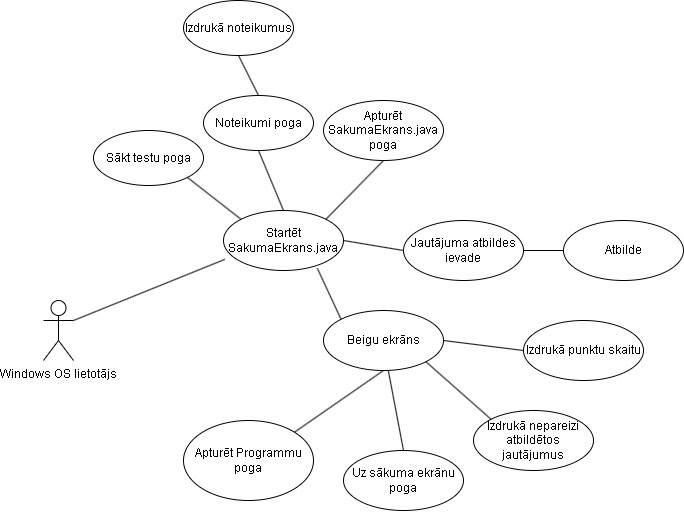

The diagram above was exported from draw.io. Its source (the exported page's mxGraphModel, read from the mxfile embedded in the PNG):
<mxGraphModel dx="1270" dy="590" grid="1" gridSize="10" guides="1" tooltips="1" connect="1" arrows="1" fold="1" page="1" pageScale="1" pageWidth="850" pageHeight="1100" math="0" shadow="0">
  <root>
    <mxCell id="0" />
    <mxCell id="1" parent="0" />
    <mxCell id="DqRpoxztphLa7JPKAt8U-1" value="Windows OS lietotājs" style="shape=umlActor;verticalLabelPosition=bottom;verticalAlign=top;html=1;outlineConnect=0;" vertex="1" parent="1">
      <mxGeometry x="60" y="420" width="30" height="60" as="geometry" />
    </mxCell>
    <mxCell id="DqRpoxztphLa7JPKAt8U-5" value="" style="endArrow=none;html=1;rounded=0;entryX=0.011;entryY=0.736;entryDx=0;entryDy=0;entryPerimeter=0;" edge="1" parent="1">
      <mxGeometry width="50" height="50" relative="1" as="geometry">
        <mxPoint x="90" y="440" as="sourcePoint" />
        <mxPoint x="241.31999999999994" y="378.8800000000001" as="targetPoint" />
      </mxGeometry>
    </mxCell>
    <mxCell id="DqRpoxztphLa7JPKAt8U-26" value="Apturēt Programmu poga" style="ellipse;whiteSpace=wrap;html=1;" vertex="1" parent="1">
      <mxGeometry x="200" y="540" width="130" height="80" as="geometry" />
    </mxCell>
    <mxCell id="DqRpoxztphLa7JPKAt8U-33" value="Startēt SakumaEkrans.java" style="ellipse;whiteSpace=wrap;html=1;" vertex="1" parent="1">
      <mxGeometry x="240" y="330" width="120" height="60" as="geometry" />
    </mxCell>
    <mxCell id="DqRpoxztphLa7JPKAt8U-35" value="Apturēt SakumaEkrans.java&lt;br&gt;poga" style="ellipse;whiteSpace=wrap;html=1;" vertex="1" parent="1">
      <mxGeometry x="340" y="220" width="120" height="60" as="geometry" />
    </mxCell>
    <mxCell id="DqRpoxztphLa7JPKAt8U-36" value="Noteikumi poga" style="ellipse;whiteSpace=wrap;html=1;" vertex="1" parent="1">
      <mxGeometry x="220" y="215" width="110" height="55" as="geometry" />
    </mxCell>
    <mxCell id="DqRpoxztphLa7JPKAt8U-37" value="Sākt testu poga" style="ellipse;whiteSpace=wrap;html=1;" vertex="1" parent="1">
      <mxGeometry x="110" y="250" width="110" height="55" as="geometry" />
    </mxCell>
    <mxCell id="DqRpoxztphLa7JPKAt8U-38" value="Izdrukā noteikumus" style="ellipse;whiteSpace=wrap;html=1;" vertex="1" parent="1">
      <mxGeometry x="200" y="120" width="110" height="55" as="geometry" />
    </mxCell>
    <mxCell id="DqRpoxztphLa7JPKAt8U-40" value="" style="endArrow=none;html=1;rounded=0;entryX=0.5;entryY=1;entryDx=0;entryDy=0;exitX=0.5;exitY=0;exitDx=0;exitDy=0;" edge="1" parent="1" source="DqRpoxztphLa7JPKAt8U-33" target="DqRpoxztphLa7JPKAt8U-36">
      <mxGeometry width="50" height="50" relative="1" as="geometry">
        <mxPoint x="290" y="290" as="sourcePoint" />
        <mxPoint x="320" y="290" as="targetPoint" />
      </mxGeometry>
    </mxCell>
    <mxCell id="DqRpoxztphLa7JPKAt8U-41" value="" style="endArrow=none;html=1;rounded=0;entryX=0.5;entryY=1;entryDx=0;entryDy=0;exitX=1;exitY=0;exitDx=0;exitDy=0;" edge="1" parent="1" source="DqRpoxztphLa7JPKAt8U-33" target="DqRpoxztphLa7JPKAt8U-35">
      <mxGeometry width="50" height="50" relative="1" as="geometry">
        <mxPoint x="340" y="330" as="sourcePoint" />
        <mxPoint x="315" y="270" as="targetPoint" />
      </mxGeometry>
    </mxCell>
    <mxCell id="DqRpoxztphLa7JPKAt8U-42" value="" style="endArrow=none;html=1;rounded=0;entryX=1;entryY=1;entryDx=0;entryDy=0;exitX=0;exitY=0;exitDx=0;exitDy=0;" edge="1" parent="1" source="DqRpoxztphLa7JPKAt8U-33" target="DqRpoxztphLa7JPKAt8U-37">
      <mxGeometry width="50" height="50" relative="1" as="geometry">
        <mxPoint x="225" y="350" as="sourcePoint" />
        <mxPoint x="200" y="290" as="targetPoint" />
      </mxGeometry>
    </mxCell>
    <mxCell id="DqRpoxztphLa7JPKAt8U-43" value="" style="endArrow=none;html=1;rounded=0;entryX=0.5;entryY=1;entryDx=0;entryDy=0;exitX=0.5;exitY=0;exitDx=0;exitDy=0;" edge="1" parent="1" source="DqRpoxztphLa7JPKAt8U-36" target="DqRpoxztphLa7JPKAt8U-38">
      <mxGeometry width="50" height="50" relative="1" as="geometry">
        <mxPoint x="355" y="220" as="sourcePoint" />
        <mxPoint x="330" y="160" as="targetPoint" />
      </mxGeometry>
    </mxCell>
    <mxCell id="DqRpoxztphLa7JPKAt8U-44" value="Jautājuma atbildes ievade" style="ellipse;whiteSpace=wrap;html=1;" vertex="1" parent="1">
      <mxGeometry x="420" y="340" width="120" height="60" as="geometry" />
    </mxCell>
    <mxCell id="DqRpoxztphLa7JPKAt8U-45" value="Atbilde" style="ellipse;whiteSpace=wrap;html=1;" vertex="1" parent="1">
      <mxGeometry x="580" y="340" width="120" height="60" as="geometry" />
    </mxCell>
    <mxCell id="DqRpoxztphLa7JPKAt8U-46" value="" style="endArrow=none;html=1;rounded=0;entryX=0;entryY=0.5;entryDx=0;entryDy=0;exitX=1;exitY=0.5;exitDx=0;exitDy=0;" edge="1" parent="1" source="DqRpoxztphLa7JPKAt8U-33" target="DqRpoxztphLa7JPKAt8U-44">
      <mxGeometry width="50" height="50" relative="1" as="geometry">
        <mxPoint x="368" y="364" as="sourcePoint" />
        <mxPoint x="425" y="305" as="targetPoint" />
      </mxGeometry>
    </mxCell>
    <mxCell id="DqRpoxztphLa7JPKAt8U-47" value="" style="endArrow=none;html=1;rounded=0;entryX=0;entryY=0.5;entryDx=0;entryDy=0;exitX=1;exitY=0.5;exitDx=0;exitDy=0;" edge="1" parent="1" source="DqRpoxztphLa7JPKAt8U-44" target="DqRpoxztphLa7JPKAt8U-45">
      <mxGeometry width="50" height="50" relative="1" as="geometry">
        <mxPoint x="550" y="340" as="sourcePoint" />
        <mxPoint x="607" y="281" as="targetPoint" />
      </mxGeometry>
    </mxCell>
    <mxCell id="DqRpoxztphLa7JPKAt8U-48" value="Beigu ekrāns" style="ellipse;whiteSpace=wrap;html=1;" vertex="1" parent="1">
      <mxGeometry x="340" y="430" width="120" height="60" as="geometry" />
    </mxCell>
    <mxCell id="DqRpoxztphLa7JPKAt8U-49" value="" style="endArrow=none;html=1;rounded=0;entryX=0;entryY=0;entryDx=0;entryDy=0;exitX=0.782;exitY=0.964;exitDx=0;exitDy=0;exitPerimeter=0;" edge="1" parent="1" source="DqRpoxztphLa7JPKAt8U-33" target="DqRpoxztphLa7JPKAt8U-48">
      <mxGeometry width="50" height="50" relative="1" as="geometry">
        <mxPoint x="340" y="410" as="sourcePoint" />
        <mxPoint x="400" y="420" as="targetPoint" />
      </mxGeometry>
    </mxCell>
    <mxCell id="DqRpoxztphLa7JPKAt8U-52" value="Izdrukā punktu skaitu" style="ellipse;whiteSpace=wrap;html=1;" vertex="1" parent="1">
      <mxGeometry x="540" y="440" width="120" height="60" as="geometry" />
    </mxCell>
    <mxCell id="DqRpoxztphLa7JPKAt8U-53" value="Izdrukā nepareizi atbildētos jautājumus" style="ellipse;whiteSpace=wrap;html=1;" vertex="1" parent="1">
      <mxGeometry x="490" y="530" width="120" height="60" as="geometry" />
    </mxCell>
    <mxCell id="DqRpoxztphLa7JPKAt8U-54" value="Uz sākuma ekrānu poga" style="ellipse;whiteSpace=wrap;html=1;" vertex="1" parent="1">
      <mxGeometry x="360" y="570" width="120" height="60" as="geometry" />
    </mxCell>
    <mxCell id="DqRpoxztphLa7JPKAt8U-55" value="" style="endArrow=none;html=1;rounded=0;entryX=1;entryY=0;entryDx=0;entryDy=0;exitX=0.5;exitY=1;exitDx=0;exitDy=0;" edge="1" parent="1" source="DqRpoxztphLa7JPKAt8U-48" target="DqRpoxztphLa7JPKAt8U-26">
      <mxGeometry width="50" height="50" relative="1" as="geometry">
        <mxPoint x="316" y="479" as="sourcePoint" />
        <mxPoint x="340" y="530" as="targetPoint" />
      </mxGeometry>
    </mxCell>
    <mxCell id="DqRpoxztphLa7JPKAt8U-56" value="" style="endArrow=none;html=1;rounded=0;entryX=0.5;entryY=0;entryDx=0;entryDy=0;exitX=0.541;exitY=1.01;exitDx=0;exitDy=0;exitPerimeter=0;" edge="1" parent="1" source="DqRpoxztphLa7JPKAt8U-48" target="DqRpoxztphLa7JPKAt8U-54">
      <mxGeometry width="50" height="50" relative="1" as="geometry">
        <mxPoint x="401" y="500" as="sourcePoint" />
        <mxPoint x="425" y="551" as="targetPoint" />
      </mxGeometry>
    </mxCell>
    <mxCell id="DqRpoxztphLa7JPKAt8U-57" value="" style="endArrow=none;html=1;rounded=0;entryX=0;entryY=0;entryDx=0;entryDy=0;exitX=1;exitY=1;exitDx=0;exitDy=0;" edge="1" parent="1" source="DqRpoxztphLa7JPKAt8U-48" target="DqRpoxztphLa7JPKAt8U-53">
      <mxGeometry width="50" height="50" relative="1" as="geometry">
        <mxPoint x="456" y="490" as="sourcePoint" />
        <mxPoint x="480" y="541" as="targetPoint" />
      </mxGeometry>
    </mxCell>
    <mxCell id="DqRpoxztphLa7JPKAt8U-58" value="" style="endArrow=none;html=1;rounded=0;entryX=0;entryY=0.5;entryDx=0;entryDy=0;exitX=1;exitY=0.5;exitDx=0;exitDy=0;" edge="1" parent="1" source="DqRpoxztphLa7JPKAt8U-48" target="DqRpoxztphLa7JPKAt8U-52">
      <mxGeometry width="50" height="50" relative="1" as="geometry">
        <mxPoint x="500" y="420" as="sourcePoint" />
        <mxPoint x="524" y="471" as="targetPoint" />
      </mxGeometry>
    </mxCell>
  </root>
</mxGraphModel>